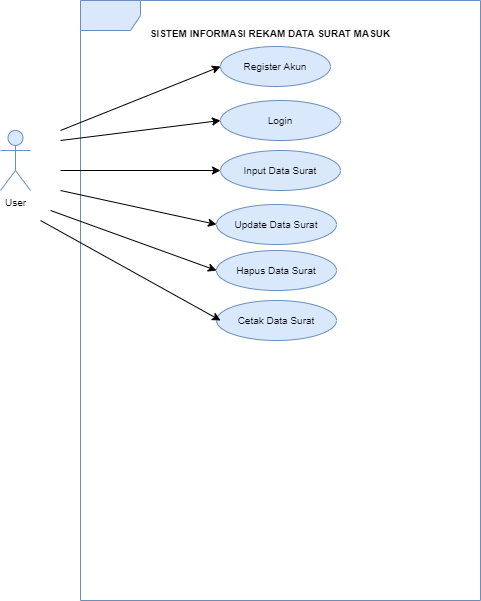

The diagram above was exported from draw.io. Its source (the exported page's mxGraphModel, read from the mxfile embedded in the PNG):
<mxGraphModel dx="1038" dy="528" grid="1" gridSize="10" guides="1" tooltips="1" connect="1" arrows="1" fold="1" page="1" pageScale="1" pageWidth="850" pageHeight="1100" math="0" shadow="0">
  <root>
    <mxCell id="0" />
    <mxCell id="1" parent="0" />
    <mxCell id="fG6kqoV_D3zuTRcwoXJq-1" value="" style="shape=umlFrame;whiteSpace=wrap;html=1;fillColor=#dae8fc;strokeColor=#6c8ebf;" parent="1" vertex="1">
      <mxGeometry x="220" y="20" width="400" height="600" as="geometry" />
    </mxCell>
    <mxCell id="fG6kqoV_D3zuTRcwoXJq-2" value="SISTEM INFORMASI REKAM DATA SURAT MASUK" style="text;align=center;fontStyle=1;verticalAlign=middle;spacingLeft=3;spacingRight=3;strokeColor=none;rotatable=0;points=[[0,0.5],[1,0.5]];portConstraint=eastwest;fontFamily=Helvetica;fontSize=10;" parent="1" vertex="1">
      <mxGeometry x="300" y="40" width="220" height="26" as="geometry" />
    </mxCell>
    <mxCell id="fG6kqoV_D3zuTRcwoXJq-3" value="User" style="shape=umlActor;verticalLabelPosition=bottom;verticalAlign=top;html=1;fontFamily=Helvetica;fontSize=10;fillColor=#dae8fc;strokeColor=#6c8ebf;" parent="1" vertex="1">
      <mxGeometry x="140" y="150" width="30" height="60" as="geometry" />
    </mxCell>
    <mxCell id="fG6kqoV_D3zuTRcwoXJq-7" value="Register Akun" style="ellipse;whiteSpace=wrap;html=1;fontFamily=Helvetica;fontSize=10;fillColor=#dae8fc;strokeColor=#6c8ebf;" parent="1" vertex="1">
      <mxGeometry x="360" y="66" width="110" height="40" as="geometry" />
    </mxCell>
    <mxCell id="fG6kqoV_D3zuTRcwoXJq-11" value="Login" style="ellipse;whiteSpace=wrap;html=1;fontFamily=Helvetica;fontSize=10;fillColor=#dae8fc;strokeColor=#6c8ebf;" parent="1" vertex="1">
      <mxGeometry x="360" y="120" width="120" height="40" as="geometry" />
    </mxCell>
    <mxCell id="ryAnvbIeyz24ex2judzg-3" value="Input Data Surat" style="ellipse;whiteSpace=wrap;html=1;fontFamily=Helvetica;fontSize=10;fillColor=#dae8fc;strokeColor=#6c8ebf;" vertex="1" parent="1">
      <mxGeometry x="360" y="170" width="120" height="40" as="geometry" />
    </mxCell>
    <mxCell id="ryAnvbIeyz24ex2judzg-5" value="Update Data Surat" style="ellipse;whiteSpace=wrap;html=1;fontFamily=Helvetica;fontSize=10;fillColor=#dae8fc;strokeColor=#6c8ebf;" vertex="1" parent="1">
      <mxGeometry x="356" y="224" width="120" height="40" as="geometry" />
    </mxCell>
    <mxCell id="ryAnvbIeyz24ex2judzg-6" value="Hapus Data Surat" style="ellipse;whiteSpace=wrap;html=1;fontFamily=Helvetica;fontSize=10;fillColor=#dae8fc;strokeColor=#6c8ebf;" vertex="1" parent="1">
      <mxGeometry x="356" y="270" width="120" height="40" as="geometry" />
    </mxCell>
    <mxCell id="ryAnvbIeyz24ex2judzg-7" value="Cetak Data Surat" style="ellipse;whiteSpace=wrap;html=1;fontFamily=Helvetica;fontSize=10;fillColor=#dae8fc;strokeColor=#6c8ebf;" vertex="1" parent="1">
      <mxGeometry x="356" y="320" width="120" height="40" as="geometry" />
    </mxCell>
    <mxCell id="ryAnvbIeyz24ex2judzg-8" value="" style="endArrow=classic;html=1;entryX=0;entryY=0.5;entryDx=0;entryDy=0;" edge="1" parent="1" target="ryAnvbIeyz24ex2judzg-5">
      <mxGeometry width="50" height="50" relative="1" as="geometry">
        <mxPoint x="200" y="210" as="sourcePoint" />
        <mxPoint x="450" y="290" as="targetPoint" />
      </mxGeometry>
    </mxCell>
    <mxCell id="ryAnvbIeyz24ex2judzg-9" value="" style="endArrow=classic;html=1;entryX=0;entryY=0.5;entryDx=0;entryDy=0;" edge="1" parent="1" target="ryAnvbIeyz24ex2judzg-6">
      <mxGeometry width="50" height="50" relative="1" as="geometry">
        <mxPoint x="190" y="230" as="sourcePoint" />
        <mxPoint x="450" y="290" as="targetPoint" />
      </mxGeometry>
    </mxCell>
    <mxCell id="ryAnvbIeyz24ex2judzg-11" value="" style="endArrow=classic;html=1;" edge="1" parent="1">
      <mxGeometry width="50" height="50" relative="1" as="geometry">
        <mxPoint x="180" y="240" as="sourcePoint" />
        <mxPoint x="360" y="340" as="targetPoint" />
      </mxGeometry>
    </mxCell>
    <mxCell id="ryAnvbIeyz24ex2judzg-12" value="" style="endArrow=classic;html=1;entryX=0;entryY=0.5;entryDx=0;entryDy=0;" edge="1" parent="1" target="fG6kqoV_D3zuTRcwoXJq-11">
      <mxGeometry width="50" height="50" relative="1" as="geometry">
        <mxPoint x="200" y="160" as="sourcePoint" />
        <mxPoint x="370" y="150" as="targetPoint" />
      </mxGeometry>
    </mxCell>
    <mxCell id="ryAnvbIeyz24ex2judzg-13" value="" style="endArrow=classic;html=1;entryX=0;entryY=0.5;entryDx=0;entryDy=0;" edge="1" parent="1" target="ryAnvbIeyz24ex2judzg-3">
      <mxGeometry width="50" height="50" relative="1" as="geometry">
        <mxPoint x="200" y="190" as="sourcePoint" />
        <mxPoint x="450" y="250" as="targetPoint" />
      </mxGeometry>
    </mxCell>
    <mxCell id="ryAnvbIeyz24ex2judzg-14" value="" style="endArrow=classic;html=1;entryX=0;entryY=0.5;entryDx=0;entryDy=0;" edge="1" parent="1" target="fG6kqoV_D3zuTRcwoXJq-7">
      <mxGeometry width="50" height="50" relative="1" as="geometry">
        <mxPoint x="200" y="150" as="sourcePoint" />
        <mxPoint x="450" y="250" as="targetPoint" />
      </mxGeometry>
    </mxCell>
  </root>
</mxGraphModel>